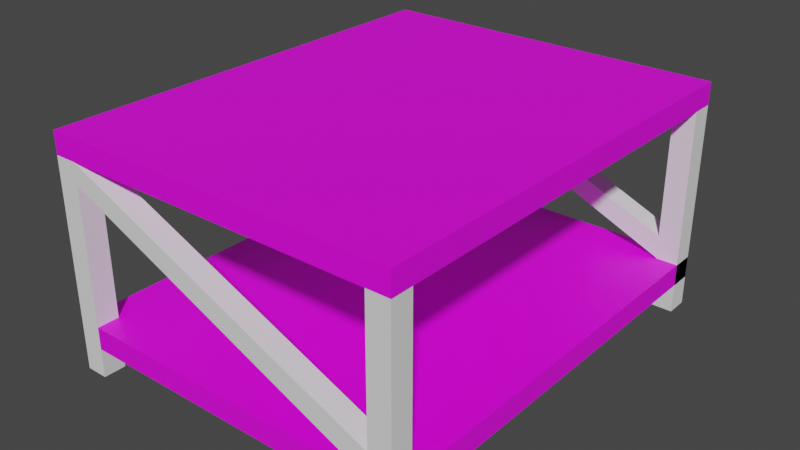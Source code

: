 # Source: Table.blend  (saved by Blender 3.3.6; exported with 4.5.12 LTS)
import bpy
from mathutils import Matrix  # noqa: F401  (used for matrix-valued properties, if any)

bpy.ops.wm.read_factory_settings(use_empty=True)
scene = bpy.context.scene
scene.name = 'Scene'

# ---- collections
col_collection = bpy.data.collections.new('Collection'); scene.collection.children.link(col_collection)

# ---- images (referenced by path relative to the original .blend; pixels are not part of the script)
import os
ASSET_DIR = os.environ.get("B2B_ASSET_DIR", "")  # directory of the original .blend (textures are referenced by path, not embedded)
HERE = os.path.dirname(os.path.abspath(__file__))  # packed textures are extracted next to this script under _unpacked/

def load_image(name, relpath, width, height, colorspace="sRGB"):
    """Load a texture the original file referenced (path relative to the .blend, or extracted next to this script)."""
    p = next((c for c in (os.path.join(HERE, relpath), os.path.join(ASSET_DIR, relpath)) if relpath and os.path.exists(c)), "")
    if p:
        img = bpy.data.images.load(p, check_existing=True)
        img.name = name
    else:  # same state as the original file: an image datablock whose file is absent (Cycles renders it pink)
        img = bpy.data.images.new(name, width, height)
        img.source = "FILE"
        img.filepath = "//" + (relpath or name)
    img.colorspace_settings.name = colorspace
    return img
img_imphenziapalette01_png = load_image('ImphenziaPalette01.png', 'ImphenziaPalette01.png', 1024, 1024, 'sRGB')

# ---- materials (node trees are filled in below, after node groups)
mat_material = bpy.data.materials.new('Material')
mat_material.alpha_threshold = 0.0
mat_material.use_transparent_shadow = False
mat_material.roughness = 0.5
mat_material.line_color = (0.0, 0.0, 0.0, 1.0)

# ---- material node trees
mat_material.use_nodes = True; mat_material.node_tree.nodes.clear()
_N = mat_material.node_tree.nodes; _L = mat_material.node_tree.links
n0 = _N.new('ShaderNodeOutputMaterial'); n0.name = 'Material Output'; n0.location = (300, 300)
n1 = _N.new('ShaderNodeBsdfPrincipled'); n1.name = 'Principled BSDF'; n1.location = (10, 300)
n1.distribution = 'GGX'
n1.subsurface_method = 'RANDOM_WALK_SKIN'
n1.inputs[3].default_value = 1.45
n1.inputs[27].default_value = (0.0, 0.0, 0.0, 1.0)
n1.inputs[28].default_value = 1.0
n2 = _N.new('ShaderNodeTexImage'); n2.name = 'Image Texture'; n2.location = (-527, 144)
n2.image = img_imphenziapalette01_png
_L.new(n1.outputs[0], n0.inputs[0])
_L.new(n2.outputs[0], n1.inputs[0])
n0.is_active_output = True

# ---- world
world_world = bpy.data.worlds.new('World'); scene.world = world_world
world_world.use_nodes = True; world_world.node_tree.nodes.clear()
_N = world_world.node_tree.nodes; _L = world_world.node_tree.links
n0 = _N.new('ShaderNodeOutputWorld'); n0.name = 'World Output'; n0.location = (300, 300)
n1 = _N.new('ShaderNodeBackground'); n1.name = 'Background'; n1.location = (10, 300)
n1.inputs[0].default_value = (0.05088, 0.05088, 0.05088, 1.0)
_L.new(n1.outputs[0], n0.inputs[0])
n0.is_active_output = True
world_world.color = (0.05088, 0.05088, 0.05088)
world_world.use_sun_shadow = False
world_world.sun_shadow_jitter_overblur = 0.0

# ---- meshes
me_cube = bpy.data.meshes.new('Cube')
me_cube.from_pydata([(0.95, 0.95, 1.0), (0.95, -0.95, 1.0), (-0.95, 0.95, 1.0), (-0.95, -0.95, 1.0), (-1.0, -1.0, 1.0), (-1.0, 1.0, 1.0), (1.0, 1.0, 0.9), (1.0, -1.0, 1.0), (1.0, 1.0, 1.0), (1.0, -1.0, 0.9), (-1.0, 1.0, 0.9), (-1.0, -1.0, 0.9)], [], [(0, 2, 3, 1), (1, 3, 4, 7), (0, 1, 7, 8), (3, 2, 5, 4), (2, 0, 8, 5), (4, 5, 10, 11), (5, 8, 6, 10), (6, 8, 7, 9), (7, 4, 11, 9), (6, 9, 11, 10)])
_uv = me_cube.uv_layers.new(name='UVMap')
_uv.uv.foreach_set('vector', [0.293, 0.7891, 0.293, 0.7891, 0.293, 0.7891, 0.293, 0.7891, 0.4551, 0.8066, 0.4551, 0.8066, 0.4551, 0.8066, 0.4551, 0.8066, 0.4551, 0.8066, 0.4551, 0.8066, 0.4551, 0.8066, 0.4551, 0.8066, 0.4551, 0.8066, 0.4551, 0.8066, 0.4551, 0.8066, 0.4551, 0.8066, 0.4551, 0.8066, 0.4551, 0.8066, 0.4551, 0.8066, 0.4551, 0.8066, 0.4551, 0.8066, 0.4551, 0.8066, 0.4551, 0.8066, 0.4551, 0.8066, 0.4551, 0.8066, 0.4551, 0.8066, 0.4551, 0.8066, 0.4551, 0.8066, 0.4551, 0.8066, 0.4551, 0.8066, 0.4551, 0.8066, 0.4551, 0.8066, 0.4551, 0.8066, 0.4551, 0.8066, 0.4551, 0.8066, 0.4551, 0.8066, 0.4551, 0.8066, 0.4551, 0.8066, 0.4551, 0.8066, 0.4551, 0.8066])
me_cube.materials.append(mat_material)
me_cube.use_mirror_vertex_groups = False
me_cube.update()
me_cube_001 = bpy.data.meshes.new('Cube.001')
me_cube_001.from_pydata([(-1.0, -1.0, -17.74), (-1.0, -1.0, 1.0), (-1.0, 1.0, -17.74), (-1.0, 1.0, 1.0), (1.0, -1.0, -17.74), (1.0, -1.0, 1.0), (1.0, 1.0, -17.74), (1.0, 1.0, 1.0), (-31.0, 1.0, 1.0), (-31.0, 1.0, -17.74), (-31.0, -1.0, 1.0), (-31.0, -1.0, -17.74), (-29.0, -1.0, -17.74), (-29.0, -1.0, 1.0), (-29.0, 1.0, -17.74), (-29.0, 1.0, 1.0), (-1.0, -1.0, -3.684), (-1.0, 1.0, -3.684), (1.0, 1.0, -3.684), (1.0, -1.0, -3.684), (-1.0, 1.0, -5.792), (1.0, 1.0, -5.792), (1.0, -1.0, -5.792), (-1.0, -1.0, -5.792), (-31.0, 1.0, -15.86), (-31.0, -1.0, -15.86), (-29.0, 1.0, -15.86), (-29.0, -1.0, -15.86)], [], [(16, 1, 3, 17), (17, 3, 7, 18), (18, 7, 5, 19), (19, 5, 1, 16), (2, 6, 4, 0), (7, 3, 1, 5), (25, 10, 8, 24), (24, 8, 15, 26), (26, 15, 13, 27), (27, 13, 10, 25), (9, 14, 12, 11), (15, 8, 10, 13), (22, 19, 16, 23), (21, 18, 19, 22), (20, 17, 18, 21), (0, 23, 20, 2), (2, 20, 21, 6), (6, 21, 22, 4), (4, 22, 23, 0), (12, 27, 25, 11), (9, 24, 26, 14), (11, 25, 24, 9), (14, 20, 23, 12), (14, 26, 17, 20), (16, 17, 26, 27)])
_uv = me_cube_001.uv_layers.new(name='UVMap')
_uv.uv.foreach_set('vector', [0.5625, 0.0, 0.625, 0.0, 0.625, 0.25, 0.5625, 0.25, 0.5625, 0.25, 0.625, 0.25, 0.625, 0.5, 0.5625, 0.5, 0.5625, 0.5, 0.625, 0.5, 0.625, 0.75, 0.5625, 0.75, 0.5625, 0.75, 0.625, 0.75, 0.625, 1.0, 0.5625, 1.0, 0.125, 0.5, 0.375, 0.5, 0.375, 0.75, 0.125, 0.75, 0.625, 0.5, 0.875, 0.5, 0.875, 0.75, 0.625, 0.75, 0.4, 0.0, 0.625, 0.0, 0.625, 0.25, 0.4, 0.25, 0.4, 0.25, 0.625, 0.25, 0.625, 0.5, 0.4, 0.5, 0.4, 0.5, 0.625, 0.5, 0.625, 0.75, 0.4, 0.75, 0.4, 0.75, 0.625, 0.75, 0.625, 1.0, 0.4, 1.0, 0.125, 0.5, 0.375, 0.5, 0.375, 0.75, 0.125, 0.75, 0.625, 0.5, 0.875, 0.5, 0.875, 0.75, 0.625, 0.75, 0.5344, 0.75, 0.5625, 0.75, 0.5625, 1.0, 0.5344, 1.0, 0.5344, 0.5, 0.5625, 0.5, 0.5625, 0.75, 0.5344, 0.75, 0.5344, 0.25, 0.5625, 0.25, 0.5625, 0.5, 0.5344, 0.5, 0.375, 0.0, 0.5344, 0.0, 0.5344, 0.25, 0.375, 0.25, 0.375, 0.25, 0.5344, 0.25, 0.5344, 0.5, 0.375, 0.5, 0.375, 0.5, 0.5344, 0.5, 0.5344, 0.75, 0.375, 0.75, 0.375, 0.75, 0.5344, 0.75, 0.5344, 1.0, 0.375, 1.0, 0.375, 0.75, 0.4, 0.75, 0.4, 1.0, 0.375, 1.0, 0.375, 0.25, 0.4, 0.25, 0.4, 0.5, 0.375, 0.5, 0.375, 0.0, 0.4, 0.0, 0.4, 0.25, 0.375, 0.25, 0.375, 0.5, 0.5344, 0.25, 0.5344, 0.0, 0.375, 0.75, 0.375, 0.5, 0.4, 0.5, 0.5625, 0.25, 0.5344, 0.25, 0.5625, 0.0, 0.5625, 0.25, 0.4, 0.5, 0.4, 0.75])
me_cube_001.update()
me_cube_002 = bpy.data.meshes.new('Cube.002')
me_cube_002.from_pydata([(0.95, 0.95, 1.0), (0.95, -0.95, 1.0), (-0.95, 0.95, 1.0), (-0.95, -0.95, 1.0), (-1.0, -1.0, 1.0), (-1.0, 1.0, 1.0), (1.0, 1.0, 0.9), (1.0, -1.0, 1.0), (1.0, 1.0, 1.0), (1.0, -1.0, 0.9), (-1.0, 1.0, 0.9), (-1.0, -1.0, 0.9)], [], [(0, 2, 3, 1), (1, 3, 4, 7), (0, 1, 7, 8), (3, 2, 5, 4), (2, 0, 8, 5), (4, 5, 10, 11), (5, 8, 6, 10), (6, 8, 7, 9), (7, 4, 11, 9), (6, 9, 11, 10)])
_uv = me_cube_002.uv_layers.new(name='UVMap')
_uv.uv.foreach_set('vector', [0.2041, 0.9229, 0.2041, 0.9229, 0.2041, 0.9229, 0.2041, 0.9229, 0.2041, 0.9229, 0.2041, 0.9229, 0.2041, 0.9229, 0.2041, 0.9229, 0.2041, 0.9229, 0.2041, 0.9229, 0.2041, 0.9229, 0.2041, 0.9229, 0.2041, 0.9229, 0.2041, 0.9229, 0.2041, 0.9229, 0.2041, 0.9229, 0.2041, 0.9229, 0.2041, 0.9229, 0.2041, 0.9229, 0.2041, 0.9229, 0.2041, 0.9229, 0.2041, 0.9229, 0.2041, 0.9229, 0.2041, 0.9229, 0.2041, 0.9229, 0.2041, 0.9229, 0.2041, 0.9229, 0.2041, 0.9229, 0.2041, 0.9229, 0.2041, 0.9229, 0.2041, 0.9229, 0.2041, 0.9229, 0.2041, 0.9229, 0.2041, 0.9229, 0.2041, 0.9229, 0.2041, 0.9229, 0.2041, 0.9229, 0.2041, 0.9229, 0.2041, 0.9229, 0.2041, 0.9229])
me_cube_002.materials.append(mat_material)
me_cube_002.use_mirror_vertex_groups = False
me_cube_002.update()
me_cube_003 = bpy.data.meshes.new('Cube.003')
me_cube_003.from_pydata([(-1.0, -1.0, -17.74), (-1.0, -1.0, 1.0), (-1.0, 1.0, -17.74), (-1.0, 1.0, 1.0), (1.0, -1.0, -17.74), (1.0, -1.0, 1.0), (1.0, 1.0, -17.74), (1.0, 1.0, 1.0), (-31.0, 1.0, 1.0), (-31.0, 1.0, -17.74), (-31.0, -1.0, 1.0), (-31.0, -1.0, -17.74), (-29.0, -1.0, -17.74), (-29.0, -1.0, 1.0), (-29.0, 1.0, -17.74), (-29.0, 1.0, 1.0), (-1.0, -1.0, -3.684), (-1.0, 1.0, -3.684), (1.0, 1.0, -3.684), (1.0, -1.0, -3.684), (-1.0, 1.0, -5.792), (1.0, 1.0, -5.792), (1.0, -1.0, -5.792), (-1.0, -1.0, -5.792), (-31.0, 1.0, -15.86), (-31.0, -1.0, -15.86), (-29.0, 1.0, -15.86), (-29.0, -1.0, -15.86)], [], [(16, 1, 3, 17), (17, 3, 7, 18), (18, 7, 5, 19), (19, 5, 1, 16), (2, 6, 4, 0), (7, 3, 1, 5), (25, 10, 8, 24), (24, 8, 15, 26), (26, 15, 13, 27), (27, 13, 10, 25), (9, 14, 12, 11), (15, 8, 10, 13), (22, 19, 16, 23), (21, 18, 19, 22), (20, 17, 18, 21), (0, 23, 20, 2), (2, 20, 21, 6), (6, 21, 22, 4), (4, 22, 23, 0), (12, 27, 25, 11), (9, 24, 26, 14), (11, 25, 24, 9), (14, 20, 23, 12), (14, 26, 17, 20), (16, 17, 26, 27), (27, 12, 23, 16)])
_uv = me_cube_003.uv_layers.new(name='UVMap')
_uv.uv.foreach_set('vector', [0.5625, 0.0, 0.625, 0.0, 0.625, 0.25, 0.5625, 0.25, 0.5625, 0.25, 0.625, 0.25, 0.625, 0.5, 0.5625, 0.5, 0.5625, 0.5, 0.625, 0.5, 0.625, 0.75, 0.5625, 0.75, 0.5625, 0.75, 0.625, 0.75, 0.625, 1.0, 0.5625, 1.0, 0.125, 0.5, 0.375, 0.5, 0.375, 0.75, 0.125, 0.75, 0.625, 0.5, 0.875, 0.5, 0.875, 0.75, 0.625, 0.75, 0.4, 0.0, 0.625, 0.0, 0.625, 0.25, 0.4, 0.25, 0.4, 0.25, 0.625, 0.25, 0.625, 0.5, 0.4, 0.5, 0.4, 0.5, 0.625, 0.5, 0.625, 0.75, 0.4, 0.75, 0.4, 0.75, 0.625, 0.75, 0.625, 1.0, 0.4, 1.0, 0.125, 0.5, 0.375, 0.5, 0.375, 0.75, 0.125, 0.75, 0.625, 0.5, 0.875, 0.5, 0.875, 0.75, 0.625, 0.75, 0.5344, 0.75, 0.5625, 0.75, 0.5625, 1.0, 0.5344, 1.0, 0.5344, 0.5, 0.5625, 0.5, 0.5625, 0.75, 0.5344, 0.75, 0.5344, 0.25, 0.5625, 0.25, 0.5625, 0.5, 0.5344, 0.5, 0.375, 0.0, 0.5344, 0.0, 0.5344, 0.25, 0.375, 0.25, 0.375, 0.25, 0.5344, 0.25, 0.5344, 0.5, 0.375, 0.5, 0.375, 0.5, 0.5344, 0.5, 0.5344, 0.75, 0.375, 0.75, 0.375, 0.75, 0.5344, 0.75, 0.5344, 1.0, 0.375, 1.0, 0.375, 0.75, 0.4, 0.75, 0.4, 1.0, 0.375, 1.0, 0.375, 0.25, 0.4, 0.25, 0.4, 0.5, 0.375, 0.5, 0.375, 0.0, 0.4, 0.0, 0.4, 0.25, 0.375, 0.25, 0.375, 0.5, 0.5344, 0.25, 0.5344, 0.0, 0.375, 0.75, 0.375, 0.5, 0.4, 0.5, 0.5625, 0.25, 0.5344, 0.25, 0.5625, 0.0, 0.5625, 0.25, 0.4, 0.5, 0.4, 0.75, 0.4, 0.75, 0.375, 0.75, 0.5344, 1.0, 0.5625, 0.0])
me_cube_003.update()

# ---- objects
ob_cube = bpy.data.objects.new('Cube', me_cube)
ob_cube_001 = bpy.data.objects.new('Cube.001', me_cube_001)
ob_cube_002 = bpy.data.objects.new('Cube.002', me_cube_002)
ob_cube_003 = bpy.data.objects.new('Cube.003', me_cube_003)

# ---- transforms, parenting, visibility, modifiers, constraints
ob_cube.location = (0.0, 0.0, 0.0)
ob_cube.scale = (0.8, 1.0, 1.0)
ob_cube.lock_rotations_4d = False
ob_cube.empty_display_type = 'ARROWS'
ob_cube.lineart.crease_threshold = 0.0
ob_cube_001.location = (0.75, 0.95, 0.01371)
ob_cube_001.rotation_euler = (3.142, -0.0, 0.0)
ob_cube_001.scale = (0.05, 0.05, 0.05)
ob_cube_002.location = (0.0, 0.0, -0.8047)
ob_cube_002.scale = (0.8, 1.0, 1.0)
ob_cube_002.lock_rotations_4d = False
ob_cube_002.empty_display_type = 'ARROWS'
ob_cube_002.lineart.crease_threshold = 0.0
ob_cube_003.location = (0.75, -0.95, 0.01371)
ob_cube_003.rotation_euler = (3.142, -0.0, 0.0)
ob_cube_003.scale = (0.05, 0.05, 0.05)

# ---- collection membership
col_collection.objects.link(ob_cube)
col_collection.objects.link(ob_cube_001)
col_collection.objects.link(ob_cube_002)
col_collection.objects.link(ob_cube_003)

# ---- scene / render settings (as saved in the file)
scene.frame_start = 1; scene.frame_end = 250; scene.frame_set(1)
scene.render.engine = 'BLENDER_EEVEE_NEXT'
scene.cycles.sampling_pattern = 'TABULATED_SOBOL'
scene.cycles.use_light_tree = False
scene.view_settings.view_transform = 'Filmic'
bpy.context.view_layer.update()

# ---- added for rendering (the .blend has no active camera and no usable light): camera, sun
cam_auto = bpy.data.cameras.new('AutoCamera')
cam_auto.lens = 50.0
cam_auto.sensor_width = 36.0
cam_auto.clip_end = 1000.0
ob_auto_camera = bpy.data.objects.new('AutoCamera', cam_auto)
scene.collection.objects.link(ob_auto_camera)
ob_auto_camera.location = (2.55635, -3.06762, 2.52693)
ob_auto_camera.rotation_euler = (1.09748, -7.21219e-08, 0.694738)
scene.camera = ob_auto_camera
light_auto_sun = bpy.data.lights.new('AutoSun', 'SUN')
light_auto_sun.energy = 3.0
light_auto_sun.angle = 0.0523599
ob_auto_sun = bpy.data.objects.new('AutoSun', light_auto_sun)
scene.collection.objects.link(ob_auto_sun)
ob_auto_sun.rotation_euler = (0.872665, 0.174533, 0.523599)
bpy.context.view_layer.update()
